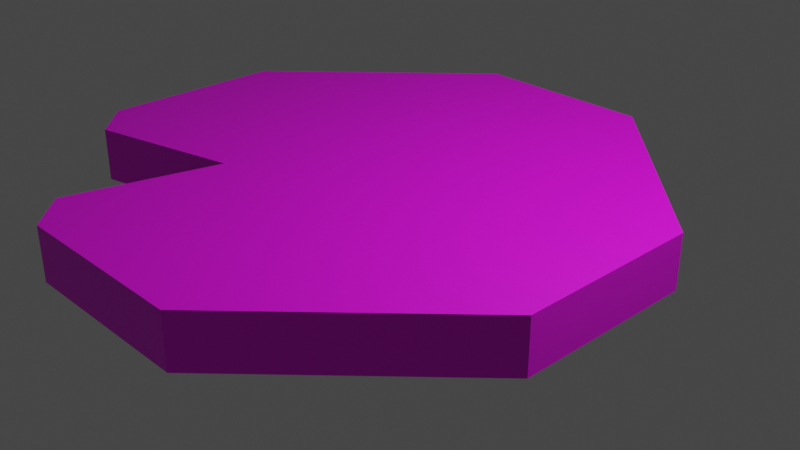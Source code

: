 # Source: lilypad.blend  (saved by Blender 3.6.13; exported with 4.5.12 LTS)
import bpy
from mathutils import Matrix  # noqa: F401  (used for matrix-valued properties, if any)

bpy.ops.wm.read_factory_settings(use_empty=True)
scene = bpy.context.scene
scene.name = 'Scene'

# ---- collections
col_collection = bpy.data.collections.new('Collection'); scene.collection.children.link(col_collection)

# ---- images (referenced by path relative to the original .blend; pixels are not part of the script)
import os
ASSET_DIR = os.environ.get("B2B_ASSET_DIR", "")  # directory of the original .blend (textures are referenced by path, not embedded)
HERE = os.path.dirname(os.path.abspath(__file__))  # packed textures are extracted next to this script under _unpacked/

def load_image(name, relpath, width, height, colorspace="sRGB"):
    """Load a texture the original file referenced (path relative to the .blend, or extracted next to this script)."""
    p = next((c for c in (os.path.join(HERE, relpath), os.path.join(ASSET_DIR, relpath)) if relpath and os.path.exists(c)), "")
    if p:
        img = bpy.data.images.load(p, check_existing=True)
        img.name = name
    else:  # same state as the original file: an image datablock whose file is absent (Cycles renders it pink)
        img = bpy.data.images.new(name, width, height)
        img.source = "FILE"
        img.filepath = "//" + (relpath or name)
    img.colorspace_settings.name = colorspace
    return img
img_lilypad_green_2 = load_image('lilypad green 2', '', 1024, 1024, 'sRGB')

# ---- materials (node trees are filled in below, after node groups)
mat_material_001 = bpy.data.materials.new('Material.001')
mat_material_001.alpha_threshold = 0.0
mat_material_001.use_transparent_shadow = False
mat_material_001.roughness = 0.5
mat_material_001.line_color = (0.0, 0.0, 0.0, 1.0)

# ---- material node trees
mat_material_001.use_nodes = True; mat_material_001.node_tree.nodes.clear()
_N = mat_material_001.node_tree.nodes; _L = mat_material_001.node_tree.links
n0 = _N.new('ShaderNodeOutputMaterial'); n0.name = 'Material Output'; n0.location = (300, 300)
n1 = _N.new('ShaderNodeBsdfPrincipled'); n1.name = 'Principled BSDF'; n1.location = (10, 300)
n1.distribution = 'GGX'
n1.subsurface_method = 'RANDOM_WALK_SKIN'
n1.inputs[3].default_value = 1.45
n1.inputs[27].default_value = (0.0, 0.0, 0.0, 1.0)
n1.inputs[28].default_value = 1.0
n2 = _N.new('ShaderNodeTexImage'); n2.name = 'Image Texture'; n2.location = (-504, 162)
n2.image = img_lilypad_green_2
_L.new(n1.outputs[0], n0.inputs[0])
_L.new(n2.outputs[0], n1.inputs[0])
n0.is_active_output = True

# ---- world
world_world = bpy.data.worlds.new('World'); scene.world = world_world
world_world.use_nodes = True; world_world.node_tree.nodes.clear()
_N = world_world.node_tree.nodes; _L = world_world.node_tree.links
n0 = _N.new('ShaderNodeOutputWorld'); n0.name = 'World Output'; n0.location = (300, 300)
n1 = _N.new('ShaderNodeBackground'); n1.name = 'Background'; n1.location = (10, 300)
n1.inputs[0].default_value = (0.05088, 0.05088, 0.05088, 1.0)
_L.new(n1.outputs[0], n0.inputs[0])
n0.is_active_output = True
world_world.color = (0.05088, 0.05088, 0.05088)
world_world.use_sun_shadow = False
world_world.sun_shadow_jitter_overblur = 0.0

# ---- cameras
cam_camera = bpy.data.cameras.new('Camera')
cam_camera.clip_end = 100.0
cam_camera.ortho_scale = 7.314

# ---- lights
light_light = bpy.data.lights.new('Light', 'POINT')
light_light.transmission_factor = 0.0
light_light.energy = 1000.0
light_light.shadow_soft_size = 0.1
light_light.shadow_maximum_resolution = 0.006
light_light.use_absolute_resolution = True

# ---- meshes
me_cube_002 = bpy.data.meshes.new('Cube.002')
me_cube_002.from_pydata([(0.00164, 1.0, -0.4242), (0.00164, 1.0, -1.0), (0.00164, -1.0, -0.4242), (0.00164, -1.0, -1.0), (-1.99, 1.0, -1.0), (-1.99, -1.0, -1.0), (-1.99, 1.0, -0.4242), (-1.99, -1.0, -0.4242), (-4.01, 1.0, -0.4242), (-4.01, 1.0, -1.0), (-1.99, 3.01, -1.0), (-1.99, 3.01, -0.4242), (-4.009, 3.011, -0.4242), (-4.009, 3.011, -1.0), (-1.99, 4.998, -1.0), (-1.99, 4.998, -0.4242), (0.00705, 3.01, -0.4242), (0.00705, 3.01, -1.0), (0.007101, 4.998, -1.0), (0.007101, 4.998, -0.4242), (1.995, 3.01, -0.4242), (1.995, 3.01, -1.0), (1.995, 0.9993, -0.4242), (1.995, 0.9993, -1.0), (-2.388, -0.6058, -0.4242), (-3.611, 0.6059, -0.4242), (-3.611, 0.6059, -1.0), (-2.388, -0.6058, -1.0)], [], [(0, 6, 7, 2), (3, 2, 7, 5), (26, 25, 8, 9), (4, 1, 3, 5), (11, 6, 0, 16), (4, 26, 9), (6, 8, 25), (9, 8, 12, 13), (19, 16, 20), (4, 9, 13, 10), (4, 10, 17, 1), (8, 6, 11, 12), (10, 13, 14), (13, 12, 15, 14), (12, 11, 15), (15, 11, 16, 19), (14, 15, 19, 18), (10, 14, 18, 17), (17, 18, 21), (18, 19, 20, 21), (17, 21, 23, 1), (22, 0, 2), (21, 20, 22, 23), (20, 16, 0, 22), (23, 3, 1), (23, 22, 2, 3), (5, 7, 24, 27), (7, 6, 24), (5, 27, 4), (27, 24, 6, 4), (26, 4, 6, 25)])
_uv = me_cube_002.uv_layers.new(name='UVMap')
_uv.uv.foreach_set('vector', [0.625, 0.5, 0.875, 0.5, 0.875, 0.75, 0.625, 0.75, 0.375, 0.75, 0.625, 0.75, 0.625, 1.0, 0.375, 1.0, 0.375, 1.0, 0.625, 1.0, 0.625, 1.0, 0.375, 1.0, 0.125, 0.5, 0.375, 0.5, 0.375, 0.75, 0.125, 0.75, 0.625, 0.25, 0.875, 0.5, 0.625, 0.25, 0.625, 0.25, 0.375, 0.25, 0.375, 1.0, 0.375, 1.0, 0.625, 0.25, 0.625, 1.0, 0.625, 1.0, 0.375, 1.0, 0.625, 1.0, 0.625, 1.0, 0.375, 1.0, 0.625, 0.25, 0.625, 0.25, 0.625, 0.25, 0.375, 0.25, 0.375, 1.0, 0.375, 1.0, 0.375, 0.25, 0.375, 0.25, 0.375, 0.25, 0.375, 0.25, 0.375, 0.25, 0.625, 1.0, 0.625, 0.25, 0.625, 0.25, 0.625, 1.0, 0.375, 0.25, 0.375, 1.0, 0.375, 0.25, 0.375, 1.0, 0.625, 1.0, 0.625, 0.25, 0.375, 0.25, 0.625, 1.0, 0.625, 0.25, 0.625, 0.25, 0.625, 0.25, 0.625, 0.25, 0.625, 0.25, 0.625, 0.25, 0.375, 0.25, 0.625, 0.25, 0.625, 0.25, 0.375, 0.25, 0.375, 0.25, 0.375, 0.25, 0.375, 0.25, 0.375, 0.25, 0.375, 0.25, 0.375, 0.25, 0.375, 0.25, 0.375, 0.25, 0.625, 0.25, 0.625, 0.25, 0.375, 0.25, 0.375, 0.25, 0.375, 0.25, 0.375, 0.25, 0.375, 0.25, 0.625, 0.25, 0.625, 0.25, 0.0, 0.0, 0.375, 0.25, 0.625, 0.25, 0.625, 0.25, 0.375, 0.25, 0.625, 0.25, 0.625, 0.25, 0.625, 0.25, 0.625, 0.25, 0.0, 0.0, 0.0, 0.0, 0.0, 0.0, 0.375, 0.25, 0.625, 0.25, 0.625, 0.75, 0.0, 0.0, 0.375, 1.0, 0.625, 1.0, 0.625, 1.0, 0.375, 1.0, 0.625, 1.0, 0.625, 0.25, 0.625, 1.0, 0.375, 1.0, 0.375, 1.0, 0.375, 0.25, 0.375, 1.0, 0.625, 1.0, 0.625, 0.25, 0.375, 0.25, 0.375, 1.0, 0.375, 0.25, 0.625, 0.25, 0.625, 1.0])
me_cube_002.materials.append(mat_material_001)
me_cube_002.use_mirror_vertex_groups = False
me_cube_002.update()

# ---- objects
ob_light = bpy.data.objects.new('Light', light_light)
ob_camera = bpy.data.objects.new('Camera', cam_camera)
ob_cube_002 = bpy.data.objects.new('Cube.002', me_cube_002)

# ---- transforms, parenting, visibility, modifiers, constraints
ob_light.location = (4.076, 1.005, 5.904)
ob_light.rotation_euler = (0.6503, 0.05522, 1.866)
ob_light.lock_rotations_4d = False
ob_light.empty_display_type = 'ARROWS'
ob_light.color = (0.0, 0.0, 0.0, 0.0)
ob_light.lineart.crease_threshold = 0.0
ob_camera.location = (7.359, -6.926, 4.958)
ob_camera.rotation_euler = (1.109, 0.0, 0.8149)
ob_camera.lock_rotations_4d = False
ob_camera.empty_display_type = 'ARROWS'
ob_camera.color = (0.0, 0.0, 0.0, 0.0)
ob_camera.display_type = 'WIRE'
ob_camera.lineart.crease_threshold = 0.0
ob_cube_002.location = (0.792, -2.25, 1.027)
ob_cube_002.lock_rotations_4d = False
ob_cube_002.empty_display_type = 'ARROWS'
ob_cube_002.lineart.crease_threshold = 0.0

# ---- collection membership
col_collection.objects.link(ob_light)
col_collection.objects.link(ob_camera)
col_collection.objects.link(ob_cube_002)

# ---- scene / render settings (as saved in the file)
scene.camera = ob_camera
scene.frame_start = 1; scene.frame_end = 250; scene.frame_set(1)
scene.render.engine = 'BLENDER_EEVEE_NEXT'
scene.cycles.sampling_pattern = 'TABULATED_SOBOL'
scene.view_settings.view_transform = 'Filmic'
bpy.context.view_layer.update()
